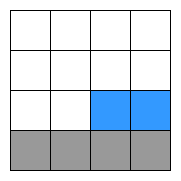

The diagram above was exported from draw.io. Its source (the exported page's mxGraphModel, read from the mxfile embedded in the PNG):
<mxGraphModel dx="1221" dy="626" grid="1" gridSize="10" guides="1" tooltips="1" connect="1" arrows="1" fold="1" page="1" pageScale="1" pageWidth="850" pageHeight="1100" math="0" shadow="0">
  <root>
    <mxCell id="0" />
    <mxCell id="1" parent="0" />
    <mxCell id="dvxmLoHeGHkcWufHjulo-38" value="" style="group" vertex="1" connectable="0" parent="1">
      <mxGeometry x="240" y="440" width="160" height="160" as="geometry" />
    </mxCell>
    <mxCell id="dvxmLoHeGHkcWufHjulo-2" value="" style="whiteSpace=wrap;html=1;aspect=fixed;" vertex="1" parent="dvxmLoHeGHkcWufHjulo-38">
      <mxGeometry width="160" height="160" as="geometry" />
    </mxCell>
    <mxCell id="dvxmLoHeGHkcWufHjulo-3" value="" style="whiteSpace=wrap;html=1;aspect=fixed;" vertex="1" parent="dvxmLoHeGHkcWufHjulo-38">
      <mxGeometry width="40" height="40" as="geometry" />
    </mxCell>
    <mxCell id="dvxmLoHeGHkcWufHjulo-4" value="" style="whiteSpace=wrap;html=1;aspect=fixed;" vertex="1" parent="dvxmLoHeGHkcWufHjulo-38">
      <mxGeometry x="40" width="40" height="40" as="geometry" />
    </mxCell>
    <mxCell id="dvxmLoHeGHkcWufHjulo-5" value="" style="whiteSpace=wrap;html=1;aspect=fixed;" vertex="1" parent="dvxmLoHeGHkcWufHjulo-38">
      <mxGeometry x="80" width="40" height="40" as="geometry" />
    </mxCell>
    <mxCell id="dvxmLoHeGHkcWufHjulo-6" value="" style="whiteSpace=wrap;html=1;aspect=fixed;" vertex="1" parent="dvxmLoHeGHkcWufHjulo-38">
      <mxGeometry x="120" width="40" height="40" as="geometry" />
    </mxCell>
    <mxCell id="dvxmLoHeGHkcWufHjulo-8" value="" style="whiteSpace=wrap;html=1;aspect=fixed;" vertex="1" parent="dvxmLoHeGHkcWufHjulo-38">
      <mxGeometry y="40" width="40" height="40" as="geometry" />
    </mxCell>
    <mxCell id="dvxmLoHeGHkcWufHjulo-10" value="" style="whiteSpace=wrap;html=1;aspect=fixed;" vertex="1" parent="dvxmLoHeGHkcWufHjulo-38">
      <mxGeometry x="40" y="40" width="40" height="40" as="geometry" />
    </mxCell>
    <mxCell id="dvxmLoHeGHkcWufHjulo-11" value="" style="whiteSpace=wrap;html=1;aspect=fixed;" vertex="1" parent="dvxmLoHeGHkcWufHjulo-38">
      <mxGeometry x="80" y="40" width="40" height="40" as="geometry" />
    </mxCell>
    <mxCell id="dvxmLoHeGHkcWufHjulo-12" value="" style="whiteSpace=wrap;html=1;aspect=fixed;" vertex="1" parent="dvxmLoHeGHkcWufHjulo-38">
      <mxGeometry x="120" y="40" width="40" height="40" as="geometry" />
    </mxCell>
    <mxCell id="dvxmLoHeGHkcWufHjulo-13" value="" style="whiteSpace=wrap;html=1;aspect=fixed;" vertex="1" parent="dvxmLoHeGHkcWufHjulo-38">
      <mxGeometry y="80" width="40" height="40" as="geometry" />
    </mxCell>
    <mxCell id="dvxmLoHeGHkcWufHjulo-14" value="" style="whiteSpace=wrap;html=1;aspect=fixed;" vertex="1" parent="dvxmLoHeGHkcWufHjulo-38">
      <mxGeometry x="40" y="80" width="40" height="40" as="geometry" />
    </mxCell>
    <mxCell id="dvxmLoHeGHkcWufHjulo-15" value="" style="whiteSpace=wrap;html=1;aspect=fixed;fillColor=#3399FF;" vertex="1" parent="dvxmLoHeGHkcWufHjulo-38">
      <mxGeometry x="80" y="80" width="40" height="40" as="geometry" />
    </mxCell>
    <mxCell id="dvxmLoHeGHkcWufHjulo-16" value="" style="whiteSpace=wrap;html=1;aspect=fixed;fillColor=#3399FF;" vertex="1" parent="dvxmLoHeGHkcWufHjulo-38">
      <mxGeometry x="120" y="80" width="40" height="40" as="geometry" />
    </mxCell>
    <mxCell id="dvxmLoHeGHkcWufHjulo-17" value="" style="whiteSpace=wrap;html=1;aspect=fixed;fillColor=#999999;" vertex="1" parent="dvxmLoHeGHkcWufHjulo-38">
      <mxGeometry y="120" width="40" height="40" as="geometry" />
    </mxCell>
    <mxCell id="dvxmLoHeGHkcWufHjulo-18" value="" style="whiteSpace=wrap;html=1;aspect=fixed;fillColor=#999999;" vertex="1" parent="dvxmLoHeGHkcWufHjulo-38">
      <mxGeometry x="40" y="120" width="40" height="40" as="geometry" />
    </mxCell>
    <mxCell id="dvxmLoHeGHkcWufHjulo-19" value="" style="whiteSpace=wrap;html=1;aspect=fixed;strokeColor=#000000;fillColor=#999999;" vertex="1" parent="dvxmLoHeGHkcWufHjulo-38">
      <mxGeometry x="80" y="120" width="40" height="40" as="geometry" />
    </mxCell>
    <mxCell id="dvxmLoHeGHkcWufHjulo-20" value="" style="whiteSpace=wrap;html=1;aspect=fixed;fillColor=#999999;" vertex="1" parent="dvxmLoHeGHkcWufHjulo-38">
      <mxGeometry x="120" y="120" width="40" height="40" as="geometry" />
    </mxCell>
  </root>
</mxGraphModel>